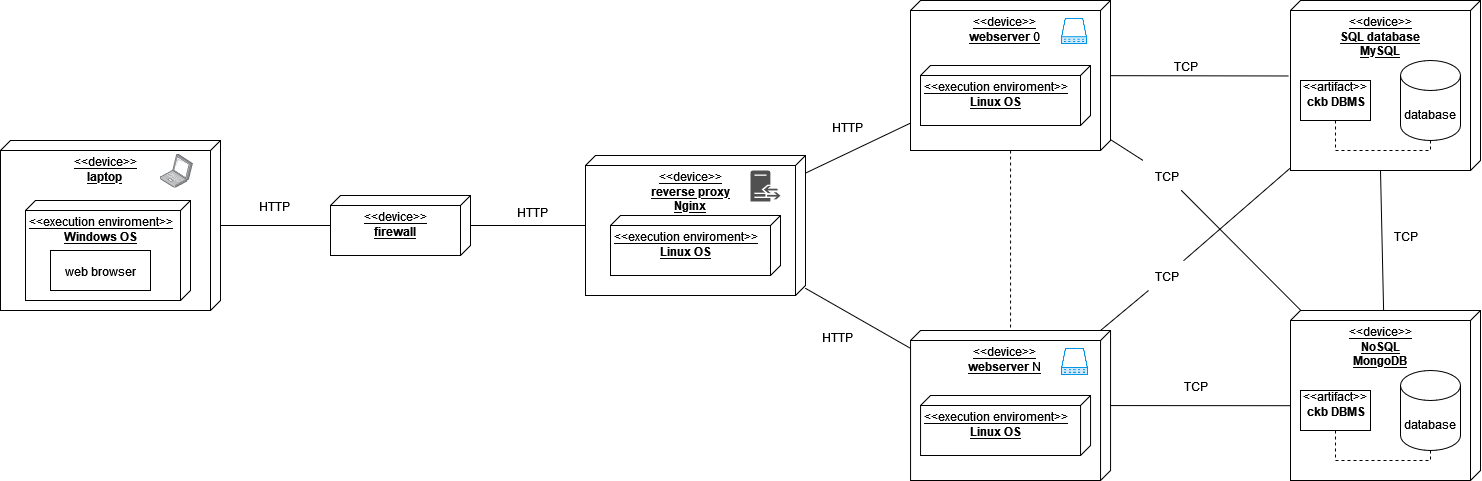

The diagram above was exported from draw.io. Its source (the exported page's mxGraphModel, read from the mxfile embedded in the PNG):
<mxGraphModel dx="2206" dy="1225" grid="1" gridSize="10" guides="1" tooltips="1" connect="1" arrows="1" fold="1" page="1" pageScale="1" pageWidth="827" pageHeight="1169" math="0" shadow="0">
  <root>
    <mxCell id="0" />
    <mxCell id="1" parent="0" />
    <mxCell id="Ex2_7WiZFe3dn9JwhWGn-83" value="&lt;div style=&quot;font-size: 12px;&quot;&gt;&lt;font style=&quot;font-size: 12px;&quot;&gt;&amp;lt;&amp;lt;device&amp;gt;&amp;gt;&lt;/font&gt;&lt;/div&gt;&lt;div style=&quot;font-size: 12px;&quot;&gt;&lt;b&gt;&lt;font style=&quot;font-size: 12px;&quot;&gt;laptop&lt;font style=&quot;font-size: 12px;&quot;&gt;&lt;br&gt;&lt;/font&gt;&lt;/font&gt;&lt;/b&gt;&lt;/div&gt;" style="verticalAlign=top;align=center;spacingTop=8;spacingLeft=2;spacingRight=12;shape=cube;size=10;direction=south;fontStyle=4;html=1;whiteSpace=wrap;fontSize=16;" vertex="1" parent="1">
      <mxGeometry x="100" y="160" width="220" height="170" as="geometry" />
    </mxCell>
    <mxCell id="Ex2_7WiZFe3dn9JwhWGn-87" value="&lt;div align=&quot;center&quot; style=&quot;font-size: 12px;&quot;&gt;&lt;font style=&quot;font-size: 12px;&quot;&gt;&amp;lt;&amp;lt;execution enviroment&amp;gt;&amp;gt;&lt;/font&gt;&lt;/div&gt;&lt;div align=&quot;center&quot; style=&quot;font-size: 12px;&quot;&gt;&lt;b&gt;&lt;font style=&quot;font-size: 12px;&quot;&gt;Windows OS&lt;/font&gt;&lt;/b&gt;&lt;br&gt;&lt;/div&gt;" style="verticalAlign=top;align=left;spacingTop=8;spacingLeft=2;spacingRight=12;shape=cube;size=10;direction=south;fontStyle=4;html=1;whiteSpace=wrap;fontSize=16;" vertex="1" parent="1">
      <mxGeometry x="125" y="220" width="165" height="100" as="geometry" />
    </mxCell>
    <mxCell id="Ex2_7WiZFe3dn9JwhWGn-88" value="" style="endArrow=none;html=1;rounded=0;fontSize=12;startSize=8;endSize=8;curved=1;" edge="1" parent="1" source="Ex2_7WiZFe3dn9JwhWGn-83" target="Ex2_7WiZFe3dn9JwhWGn-91">
      <mxGeometry relative="1" as="geometry">
        <mxPoint x="290" y="269.66" as="sourcePoint" />
        <mxPoint x="410" y="270" as="targetPoint" />
      </mxGeometry>
    </mxCell>
    <mxCell id="Ex2_7WiZFe3dn9JwhWGn-89" value="" style="resizable=0;html=1;whiteSpace=wrap;align=left;verticalAlign=bottom;fontSize=16;" connectable="0" vertex="1" parent="Ex2_7WiZFe3dn9JwhWGn-88">
      <mxGeometry x="-1" relative="1" as="geometry">
        <mxPoint x="20" y="-20" as="offset" />
      </mxGeometry>
    </mxCell>
    <mxCell id="Ex2_7WiZFe3dn9JwhWGn-90" value="" style="resizable=0;html=1;whiteSpace=wrap;align=right;verticalAlign=bottom;fontSize=16;" connectable="0" vertex="1" parent="Ex2_7WiZFe3dn9JwhWGn-88">
      <mxGeometry x="1" relative="1" as="geometry" />
    </mxCell>
    <mxCell id="Ex2_7WiZFe3dn9JwhWGn-91" value="&lt;div style=&quot;font-size: 12px;&quot; align=&quot;center&quot;&gt;&lt;font style=&quot;font-size: 12px;&quot;&gt;&amp;lt;&amp;lt;device&amp;gt;&amp;gt;&lt;/font&gt;&lt;/div&gt;&lt;div style=&quot;font-size: 12px;&quot; align=&quot;center&quot;&gt;&lt;b&gt;&lt;font style=&quot;font-size: 12px;&quot;&gt;firewall&lt;br&gt;&lt;/font&gt;&lt;/b&gt;&lt;/div&gt;" style="verticalAlign=top;align=center;spacingTop=8;spacingLeft=2;spacingRight=12;shape=cube;size=10;direction=south;fontStyle=4;html=1;whiteSpace=wrap;fontSize=16;" vertex="1" parent="1">
      <mxGeometry x="430" y="215" width="140" height="60" as="geometry" />
    </mxCell>
    <mxCell id="Ex2_7WiZFe3dn9JwhWGn-92" value="&lt;div style=&quot;font-size: 12px;&quot; align=&quot;center&quot;&gt;&lt;font style=&quot;font-size: 12px;&quot;&gt;&amp;lt;&amp;lt;device&amp;gt;&amp;gt;&lt;/font&gt;&lt;/div&gt;&lt;div style=&quot;font-size: 12px;&quot; align=&quot;center&quot;&gt;&lt;b&gt;&lt;font style=&quot;font-size: 12px;&quot;&gt;reverse proxy&lt;/font&gt;&lt;/b&gt;&lt;/div&gt;&lt;div style=&quot;font-size: 12px;&quot; align=&quot;center&quot;&gt;&lt;strong&gt;Nginx&lt;/strong&gt;&lt;/div&gt;" style="verticalAlign=top;align=center;spacingTop=8;spacingLeft=2;spacingRight=12;shape=cube;size=10;direction=south;fontStyle=4;html=1;whiteSpace=wrap;fontSize=16;" vertex="1" parent="1">
      <mxGeometry x="685" y="175" width="220" height="140" as="geometry" />
    </mxCell>
    <mxCell id="Ex2_7WiZFe3dn9JwhWGn-93" value="" style="endArrow=none;html=1;rounded=0;fontSize=12;startSize=8;endSize=8;curved=1;" edge="1" parent="1" source="Ex2_7WiZFe3dn9JwhWGn-91" target="Ex2_7WiZFe3dn9JwhWGn-92">
      <mxGeometry relative="1" as="geometry">
        <mxPoint x="620" y="269.66" as="sourcePoint" />
        <mxPoint x="770" y="270" as="targetPoint" />
      </mxGeometry>
    </mxCell>
    <mxCell id="Ex2_7WiZFe3dn9JwhWGn-95" value="" style="resizable=0;html=1;whiteSpace=wrap;align=right;verticalAlign=bottom;fontSize=16;" connectable="0" vertex="1" parent="Ex2_7WiZFe3dn9JwhWGn-93">
      <mxGeometry x="1" relative="1" as="geometry" />
    </mxCell>
    <mxCell id="Ex2_7WiZFe3dn9JwhWGn-96" value="&lt;div align=&quot;center&quot; style=&quot;font-size: 12px;&quot;&gt;&amp;lt;&amp;lt;device&amp;gt;&amp;gt;&lt;/div&gt;&lt;div align=&quot;center&quot; style=&quot;font-size: 12px;&quot;&gt;&lt;b&gt;webserver &lt;/b&gt;0&lt;br&gt;&lt;/div&gt;&lt;div align=&quot;center&quot; style=&quot;font-size: 12px;&quot;&gt;&lt;br&gt;&lt;/div&gt;" style="verticalAlign=top;align=center;spacingTop=8;spacingLeft=2;spacingRight=12;shape=cube;size=10;direction=south;fontStyle=4;html=1;whiteSpace=wrap;fontSize=16;" vertex="1" parent="1">
      <mxGeometry x="1010" y="20" width="200" height="150" as="geometry" />
    </mxCell>
    <mxCell id="Ex2_7WiZFe3dn9JwhWGn-98" value="" style="endArrow=none;html=1;rounded=0;fontSize=12;startSize=8;endSize=8;curved=1;" edge="1" parent="1" source="Ex2_7WiZFe3dn9JwhWGn-92" target="Ex2_7WiZFe3dn9JwhWGn-96">
      <mxGeometry relative="1" as="geometry">
        <mxPoint x="960" y="269.66" as="sourcePoint" />
        <mxPoint x="1100" y="270" as="targetPoint" />
      </mxGeometry>
    </mxCell>
    <mxCell id="Ex2_7WiZFe3dn9JwhWGn-100" value="" style="resizable=0;html=1;whiteSpace=wrap;align=right;verticalAlign=bottom;fontSize=16;" connectable="0" vertex="1" parent="Ex2_7WiZFe3dn9JwhWGn-98">
      <mxGeometry x="1" relative="1" as="geometry" />
    </mxCell>
    <mxCell id="Ex2_7WiZFe3dn9JwhWGn-101" value="&lt;div style=&quot;font-size: 12px;&quot; align=&quot;center&quot;&gt;&amp;lt;&amp;lt;device&amp;gt;&amp;gt;&lt;/div&gt;&lt;div style=&quot;font-size: 12px;&quot; align=&quot;center&quot;&gt;&lt;b&gt;SQL database&lt;/b&gt;&lt;/div&gt;&lt;div style=&quot;font-size: 12px;&quot; align=&quot;center&quot;&gt;&lt;b&gt;MySQL&lt;/b&gt;&lt;br&gt;&lt;/div&gt;" style="verticalAlign=top;align=center;spacingTop=8;spacingLeft=2;spacingRight=12;shape=cube;size=10;direction=south;fontStyle=4;html=1;whiteSpace=wrap;fontSize=16;" vertex="1" parent="1">
      <mxGeometry x="1390" y="20" width="190" height="170" as="geometry" />
    </mxCell>
    <mxCell id="Ex2_7WiZFe3dn9JwhWGn-102" value="" style="endArrow=none;html=1;rounded=0;fontSize=12;startSize=8;endSize=8;curved=1;" edge="1" parent="1" source="Ex2_7WiZFe3dn9JwhWGn-168" target="Ex2_7WiZFe3dn9JwhWGn-149">
      <mxGeometry relative="1" as="geometry">
        <mxPoint x="1300" y="255" as="sourcePoint" />
        <mxPoint x="1380" y="260" as="targetPoint" />
      </mxGeometry>
    </mxCell>
    <mxCell id="Ex2_7WiZFe3dn9JwhWGn-105" value="&lt;div align=&quot;center&quot; style=&quot;font-size: 12px;&quot;&gt;&lt;font style=&quot;font-size: 12px;&quot;&gt;&amp;lt;&amp;lt;execution enviroment&amp;gt;&amp;gt;&lt;/font&gt;&lt;/div&gt;&lt;div align=&quot;center&quot; style=&quot;font-size: 12px;&quot;&gt;&lt;b&gt;&lt;font style=&quot;font-size: 12px;&quot;&gt;Linux OS&lt;br&gt;&lt;/font&gt;&lt;/b&gt;&lt;/div&gt;&lt;div align=&quot;center&quot; style=&quot;font-size: 12px;&quot;&gt;&lt;b&gt;&lt;font style=&quot;font-size: 12px;&quot;&gt;&lt;br&gt;&lt;/font&gt;&lt;/b&gt;&lt;/div&gt;" style="verticalAlign=top;align=left;spacingTop=8;spacingLeft=2;spacingRight=12;shape=cube;size=10;direction=south;fontStyle=4;html=1;whiteSpace=wrap;fontSize=16;" vertex="1" parent="1">
      <mxGeometry x="1020" y="85" width="170" height="60" as="geometry" />
    </mxCell>
    <mxCell id="Ex2_7WiZFe3dn9JwhWGn-109" value="&lt;div align=&quot;center&quot;&gt;&amp;lt;&amp;lt;artifact&amp;gt;&amp;gt;&lt;/div&gt;&lt;div align=&quot;center&quot;&gt;&lt;b&gt;&amp;nbsp;ckb DBMS&lt;/b&gt;&lt;br&gt;&lt;/div&gt;" style="verticalAlign=top;align=center;overflow=fill;fontSize=12;fontFamily=Helvetica;html=1;whiteSpace=wrap;" vertex="1" parent="1">
      <mxGeometry x="1400" y="100" width="70" height="40" as="geometry" />
    </mxCell>
    <mxCell id="Ex2_7WiZFe3dn9JwhWGn-110" value="&lt;font style=&quot;font-size: 12px;&quot;&gt;database&lt;/font&gt;" style="shape=cylinder3;whiteSpace=wrap;html=1;boundedLbl=1;backgroundOutline=1;size=15;fontSize=16;" vertex="1" parent="1">
      <mxGeometry x="1500" y="80" width="60" height="80" as="geometry" />
    </mxCell>
    <mxCell id="Ex2_7WiZFe3dn9JwhWGn-113" value="" style="endArrow=none;dashed=1;html=1;rounded=0;fontSize=12;startSize=8;endSize=8;curved=0;" edge="1" parent="1" source="Ex2_7WiZFe3dn9JwhWGn-109" target="Ex2_7WiZFe3dn9JwhWGn-110">
      <mxGeometry width="50" height="50" relative="1" as="geometry">
        <mxPoint x="1670" y="290" as="sourcePoint" />
        <mxPoint x="1720" y="240" as="targetPoint" />
        <Array as="points">
          <mxPoint x="1435" y="170" />
          <mxPoint x="1530" y="170" />
        </Array>
      </mxGeometry>
    </mxCell>
    <mxCell id="Ex2_7WiZFe3dn9JwhWGn-114" value="&lt;div align=&quot;center&quot; style=&quot;font-size: 12px;&quot;&gt;&lt;font style=&quot;font-size: 12px;&quot;&gt;&amp;lt;&amp;lt;execution enviroment&amp;gt;&amp;gt;&lt;/font&gt;&lt;/div&gt;&lt;div align=&quot;center&quot; style=&quot;font-size: 12px;&quot;&gt;&lt;b&gt;Linux OS&lt;/b&gt;&lt;br&gt;&lt;/div&gt;" style="verticalAlign=top;align=left;spacingTop=8;spacingLeft=2;spacingRight=12;shape=cube;size=10;direction=south;fontStyle=4;html=1;whiteSpace=wrap;fontSize=16;" vertex="1" parent="1">
      <mxGeometry x="710" y="235" width="170" height="60" as="geometry" />
    </mxCell>
    <mxCell id="Ex2_7WiZFe3dn9JwhWGn-116" value="&lt;font style=&quot;font-size: 12px;&quot;&gt;HTTP&lt;/font&gt;" style="text;html=1;align=center;verticalAlign=middle;resizable=0;points=[];autosize=1;strokeColor=none;fillColor=none;fontSize=16;" vertex="1" parent="1">
      <mxGeometry x="349" y="210" width="50" height="30" as="geometry" />
    </mxCell>
    <mxCell id="Ex2_7WiZFe3dn9JwhWGn-130" value="&lt;font style=&quot;font-size: 12px;&quot;&gt;HTTP&lt;/font&gt;" style="text;whiteSpace=wrap;html=1;fontSize=16;" vertex="1" parent="1">
      <mxGeometry x="615" y="215" width="60" height="40" as="geometry" />
    </mxCell>
    <mxCell id="Ex2_7WiZFe3dn9JwhWGn-131" value="&lt;font style=&quot;font-size: 12px;&quot;&gt;HTTP&lt;/font&gt;" style="text;whiteSpace=wrap;html=1;fontSize=16;" vertex="1" parent="1">
      <mxGeometry x="930" y="130" width="60" height="40" as="geometry" />
    </mxCell>
    <mxCell id="Ex2_7WiZFe3dn9JwhWGn-134" value="&lt;div&gt;&lt;br&gt;&lt;/div&gt;&lt;div&gt;web browser&lt;/div&gt;" style="verticalAlign=top;align=center;overflow=fill;fontSize=12;fontFamily=Helvetica;html=1;whiteSpace=wrap;" vertex="1" parent="1">
      <mxGeometry x="150" y="270" width="100" height="40" as="geometry" />
    </mxCell>
    <mxCell id="Ex2_7WiZFe3dn9JwhWGn-138" value="&lt;font style=&quot;font-size: 12px;&quot;&gt;TCP&lt;/font&gt;" style="text;html=1;align=center;verticalAlign=middle;resizable=0;points=[];autosize=1;strokeColor=none;fillColor=none;fontSize=16;" vertex="1" parent="1">
      <mxGeometry x="1260" y="70" width="50" height="30" as="geometry" />
    </mxCell>
    <mxCell id="Ex2_7WiZFe3dn9JwhWGn-139" value="&lt;div align=&quot;center&quot; style=&quot;font-size: 12px;&quot;&gt;&amp;lt;&amp;lt;device&amp;gt;&amp;gt;&lt;/div&gt;&lt;div align=&quot;center&quot; style=&quot;font-size: 12px;&quot;&gt;&lt;b&gt;webserver &lt;/b&gt;N&lt;br&gt;&lt;/div&gt;&lt;div align=&quot;center&quot; style=&quot;font-size: 12px;&quot;&gt;&lt;br&gt;&lt;/div&gt;" style="verticalAlign=top;align=center;spacingTop=8;spacingLeft=2;spacingRight=12;shape=cube;size=10;direction=south;fontStyle=4;html=1;whiteSpace=wrap;fontSize=16;" vertex="1" parent="1">
      <mxGeometry x="1010.0512831186913" y="350" width="200" height="150" as="geometry" />
    </mxCell>
    <mxCell id="Ex2_7WiZFe3dn9JwhWGn-140" value="" style="resizable=0;html=1;whiteSpace=wrap;align=right;verticalAlign=bottom;fontSize=16;" connectable="0" vertex="1" parent="1">
      <mxGeometry x="1010" y="473.4119111864635" as="geometry" />
    </mxCell>
    <mxCell id="Ex2_7WiZFe3dn9JwhWGn-141" value="" style="resizable=0;html=1;whiteSpace=wrap;align=left;verticalAlign=bottom;fontSize=16;" connectable="0" vertex="1" parent="1">
      <mxGeometry x="1210.0512831186913" y="479.5454545454545" as="geometry" />
    </mxCell>
    <mxCell id="Ex2_7WiZFe3dn9JwhWGn-142" value="&lt;div align=&quot;center&quot; style=&quot;font-size: 12px;&quot;&gt;&lt;font style=&quot;font-size: 12px;&quot;&gt;&amp;lt;&amp;lt;execution enviroment&amp;gt;&amp;gt;&lt;/font&gt;&lt;/div&gt;&lt;div align=&quot;center&quot; style=&quot;font-size: 12px;&quot;&gt;&lt;b&gt;&lt;font style=&quot;font-size: 12px;&quot;&gt;Linux OS&lt;br&gt;&lt;/font&gt;&lt;/b&gt;&lt;/div&gt;&lt;div align=&quot;center&quot; style=&quot;font-size: 12px;&quot;&gt;&lt;b&gt;&lt;font style=&quot;font-size: 12px;&quot;&gt;&lt;br&gt;&lt;/font&gt;&lt;/b&gt;&lt;/div&gt;" style="verticalAlign=top;align=left;spacingTop=8;spacingLeft=2;spacingRight=12;shape=cube;size=10;direction=south;fontStyle=4;html=1;whiteSpace=wrap;fontSize=16;" vertex="1" parent="1">
      <mxGeometry x="1020.0512831186913" y="415" width="170" height="60" as="geometry" />
    </mxCell>
    <mxCell id="Ex2_7WiZFe3dn9JwhWGn-143" value="" style="endArrow=none;html=1;rounded=0;fontSize=12;startSize=8;endSize=8;curved=1;" edge="1" parent="1" source="Ex2_7WiZFe3dn9JwhWGn-92" target="Ex2_7WiZFe3dn9JwhWGn-139">
      <mxGeometry relative="1" as="geometry">
        <mxPoint x="970" y="300" as="sourcePoint" />
        <mxPoint x="1070" y="251" as="targetPoint" />
      </mxGeometry>
    </mxCell>
    <mxCell id="Ex2_7WiZFe3dn9JwhWGn-144" value="" style="resizable=0;html=1;whiteSpace=wrap;align=right;verticalAlign=bottom;fontSize=16;" connectable="0" vertex="1" parent="Ex2_7WiZFe3dn9JwhWGn-143">
      <mxGeometry x="1" relative="1" as="geometry" />
    </mxCell>
    <mxCell id="Ex2_7WiZFe3dn9JwhWGn-146" value="" style="endArrow=none;html=1;rounded=0;fontSize=12;startSize=8;endSize=8;curved=1;entryX=0.56;entryY=0.998;entryDx=0;entryDy=0;entryPerimeter=0;" edge="1" parent="1" source="Ex2_7WiZFe3dn9JwhWGn-139" target="Ex2_7WiZFe3dn9JwhWGn-149">
      <mxGeometry relative="1" as="geometry">
        <mxPoint x="1210.05" y="409" as="sourcePoint" />
        <mxPoint x="1310.05" y="360" as="targetPoint" />
      </mxGeometry>
    </mxCell>
    <mxCell id="Ex2_7WiZFe3dn9JwhWGn-147" value="" style="resizable=0;html=1;whiteSpace=wrap;align=right;verticalAlign=bottom;fontSize=16;" connectable="0" vertex="1" parent="Ex2_7WiZFe3dn9JwhWGn-146">
      <mxGeometry x="1" relative="1" as="geometry" />
    </mxCell>
    <mxCell id="Ex2_7WiZFe3dn9JwhWGn-148" value="" style="endArrow=none;dashed=1;html=1;rounded=0;fontSize=12;startSize=8;endSize=8;curved=1;" edge="1" parent="1" source="Ex2_7WiZFe3dn9JwhWGn-96" target="Ex2_7WiZFe3dn9JwhWGn-139">
      <mxGeometry width="50" height="50" relative="1" as="geometry">
        <mxPoint x="1130" y="290" as="sourcePoint" />
        <mxPoint x="1180" y="240" as="targetPoint" />
      </mxGeometry>
    </mxCell>
    <mxCell id="Ex2_7WiZFe3dn9JwhWGn-149" value="&lt;div style=&quot;font-size: 12px;&quot; align=&quot;center&quot;&gt;&amp;lt;&amp;lt;device&amp;gt;&amp;gt;&lt;/div&gt;&lt;div style=&quot;font-size: 12px;&quot; align=&quot;center&quot;&gt;&lt;b&gt;NoSQL&lt;/b&gt;&lt;/div&gt;&lt;div style=&quot;font-size: 12px;&quot; align=&quot;center&quot;&gt;&lt;b&gt;MongoDB &lt;/b&gt;&lt;br&gt;&lt;/div&gt;" style="verticalAlign=top;align=center;spacingTop=8;spacingLeft=2;spacingRight=12;shape=cube;size=10;direction=south;fontStyle=4;html=1;whiteSpace=wrap;fontSize=16;" vertex="1" parent="1">
      <mxGeometry x="1390.0017113440767" y="330" width="190" height="170" as="geometry" />
    </mxCell>
    <mxCell id="Ex2_7WiZFe3dn9JwhWGn-150" value="&lt;div align=&quot;center&quot;&gt;&amp;lt;&amp;lt;artifact&amp;gt;&amp;gt;&lt;/div&gt;&lt;div align=&quot;center&quot;&gt;&lt;b&gt;&amp;nbsp;ckb DBMS&lt;/b&gt;&lt;br&gt;&lt;/div&gt;" style="verticalAlign=top;align=center;overflow=fill;fontSize=12;fontFamily=Helvetica;html=1;whiteSpace=wrap;" vertex="1" parent="1">
      <mxGeometry x="1400.0017113440767" y="410" width="70" height="40" as="geometry" />
    </mxCell>
    <mxCell id="Ex2_7WiZFe3dn9JwhWGn-151" value="&lt;font style=&quot;font-size: 12px;&quot;&gt;database&lt;/font&gt;" style="shape=cylinder3;whiteSpace=wrap;html=1;boundedLbl=1;backgroundOutline=1;size=15;fontSize=16;" vertex="1" parent="1">
      <mxGeometry x="1500.0017113440767" y="390" width="60" height="80" as="geometry" />
    </mxCell>
    <mxCell id="Ex2_7WiZFe3dn9JwhWGn-152" value="" style="endArrow=none;dashed=1;html=1;rounded=0;fontSize=12;startSize=8;endSize=8;curved=0;" edge="1" source="Ex2_7WiZFe3dn9JwhWGn-150" target="Ex2_7WiZFe3dn9JwhWGn-151" parent="1">
      <mxGeometry width="50" height="50" relative="1" as="geometry">
        <mxPoint x="1670.0017113440767" y="600" as="sourcePoint" />
        <mxPoint x="1720.0017113440767" y="550" as="targetPoint" />
        <Array as="points">
          <mxPoint x="1435.0017113440767" y="480" />
          <mxPoint x="1530.0017113440767" y="480" />
        </Array>
      </mxGeometry>
    </mxCell>
    <mxCell id="Ex2_7WiZFe3dn9JwhWGn-153" value="" style="resizable=0;html=1;whiteSpace=wrap;align=right;verticalAlign=bottom;fontSize=16;" connectable="0" vertex="1" parent="1">
      <mxGeometry x="1390" y="477.1945366245002" as="geometry" />
    </mxCell>
    <mxCell id="Ex2_7WiZFe3dn9JwhWGn-154" value="&lt;font style=&quot;font-size: 12px;&quot;&gt;TCP&lt;/font&gt;" style="text;html=1;align=center;verticalAlign=middle;resizable=0;points=[];autosize=1;strokeColor=none;fillColor=none;fontSize=16;" vertex="1" parent="1">
      <mxGeometry x="1270" y="390" width="50" height="30" as="geometry" />
    </mxCell>
    <mxCell id="Ex2_7WiZFe3dn9JwhWGn-155" value="" style="endArrow=none;html=1;rounded=0;fontSize=12;startSize=8;endSize=8;curved=1;entryX=0.444;entryY=1.009;entryDx=0;entryDy=0;entryPerimeter=0;" edge="1" parent="1" source="Ex2_7WiZFe3dn9JwhWGn-96" target="Ex2_7WiZFe3dn9JwhWGn-101">
      <mxGeometry relative="1" as="geometry">
        <mxPoint x="1210.05" y="100" as="sourcePoint" />
        <mxPoint x="1402.05" y="264" as="targetPoint" />
      </mxGeometry>
    </mxCell>
    <mxCell id="Ex2_7WiZFe3dn9JwhWGn-156" value="" style="resizable=0;html=1;whiteSpace=wrap;align=left;verticalAlign=bottom;fontSize=16;" connectable="0" vertex="1" parent="Ex2_7WiZFe3dn9JwhWGn-155">
      <mxGeometry x="-1" relative="1" as="geometry" />
    </mxCell>
    <mxCell id="Ex2_7WiZFe3dn9JwhWGn-157" value="" style="endArrow=none;html=1;rounded=0;fontSize=12;startSize=8;endSize=8;curved=1;" edge="1" parent="1" source="Ex2_7WiZFe3dn9JwhWGn-171" target="Ex2_7WiZFe3dn9JwhWGn-101">
      <mxGeometry relative="1" as="geometry">
        <mxPoint x="1189" y="220" as="sourcePoint" />
        <mxPoint x="1381" y="384" as="targetPoint" />
      </mxGeometry>
    </mxCell>
    <mxCell id="Ex2_7WiZFe3dn9JwhWGn-159" value="" style="image;points=[];aspect=fixed;html=1;align=center;shadow=0;dashed=0;image=img/lib/allied_telesis/computer_and_terminals/Laptop.svg;fontSize=16;" vertex="1" parent="1">
      <mxGeometry x="260" y="174" width="33.07" height="33.54" as="geometry" />
    </mxCell>
    <mxCell id="Ex2_7WiZFe3dn9JwhWGn-161" value="" style="sketch=0;pointerEvents=1;shadow=0;dashed=0;html=1;strokeColor=none;fillColor=#505050;labelPosition=center;verticalLabelPosition=bottom;verticalAlign=top;outlineConnect=0;align=center;shape=mxgraph.office.servers.reverse_proxy;fontSize=16;" vertex="1" parent="1">
      <mxGeometry x="850" y="190" width="30" height="31" as="geometry" />
    </mxCell>
    <mxCell id="Ex2_7WiZFe3dn9JwhWGn-163" value="" style="shape=image;html=1;verticalAlign=top;verticalLabelPosition=bottom;labelBackgroundColor=#ffffff;imageAspect=0;aspect=fixed;image=https://cdn1.iconfinder.com/data/icons/computer-hardware-cute-style-vol-2/52/server__database__data__storage__computer__webserver__electronic-128.png;fontSize=16;" vertex="1" parent="1">
      <mxGeometry x="1160" y="37" width="28" height="28" as="geometry" />
    </mxCell>
    <mxCell id="Ex2_7WiZFe3dn9JwhWGn-164" value="" style="shape=image;html=1;verticalAlign=top;verticalLabelPosition=bottom;labelBackgroundColor=#ffffff;imageAspect=0;aspect=fixed;image=https://cdn1.iconfinder.com/data/icons/computer-hardware-cute-style-vol-2/52/server__database__data__storage__computer__webserver__electronic-128.png;fontSize=16;" vertex="1" parent="1">
      <mxGeometry x="1160" y="367" width="29.05" height="29.05" as="geometry" />
    </mxCell>
    <mxCell id="Ex2_7WiZFe3dn9JwhWGn-165" value="" style="edgeStyle=none;html=1;endArrow=none;verticalAlign=bottom;rounded=0;fontSize=12;startSize=8;endSize=8;curved=1;exitX=0;exitY=0;exitDx=170;exitDy=100;exitPerimeter=0;" edge="1" parent="1" source="Ex2_7WiZFe3dn9JwhWGn-101" target="Ex2_7WiZFe3dn9JwhWGn-149">
      <mxGeometry width="160" relative="1" as="geometry">
        <mxPoint x="1510" y="270" as="sourcePoint" />
        <mxPoint x="1670" y="270" as="targetPoint" />
      </mxGeometry>
    </mxCell>
    <mxCell id="Ex2_7WiZFe3dn9JwhWGn-167" value="&lt;font style=&quot;font-size: 12px;&quot;&gt;TCP&lt;/font&gt;" style="text;html=1;align=center;verticalAlign=middle;resizable=0;points=[];autosize=1;strokeColor=none;fillColor=none;fontSize=16;" vertex="1" parent="1">
      <mxGeometry x="1480" y="240" width="50" height="30" as="geometry" />
    </mxCell>
    <mxCell id="Ex2_7WiZFe3dn9JwhWGn-169" value="" style="endArrow=none;html=1;rounded=0;fontSize=12;startSize=8;endSize=8;curved=1;" edge="1" parent="1" source="Ex2_7WiZFe3dn9JwhWGn-96" target="Ex2_7WiZFe3dn9JwhWGn-168">
      <mxGeometry relative="1" as="geometry">
        <mxPoint x="1198" y="170" as="sourcePoint" />
        <mxPoint x="1390" y="334" as="targetPoint" />
      </mxGeometry>
    </mxCell>
    <mxCell id="Ex2_7WiZFe3dn9JwhWGn-170" value="" style="resizable=0;html=1;whiteSpace=wrap;align=left;verticalAlign=bottom;fontSize=16;" connectable="0" vertex="1" parent="Ex2_7WiZFe3dn9JwhWGn-169">
      <mxGeometry x="-1" relative="1" as="geometry" />
    </mxCell>
    <mxCell id="Ex2_7WiZFe3dn9JwhWGn-168" value="&lt;font style=&quot;font-size: 12px;&quot;&gt;TCP&lt;/font&gt;" style="text;html=1;align=center;verticalAlign=middle;resizable=0;points=[];autosize=1;strokeColor=none;fillColor=none;fontSize=16;" vertex="1" parent="1">
      <mxGeometry x="1241" y="180" width="50" height="30" as="geometry" />
    </mxCell>
    <mxCell id="Ex2_7WiZFe3dn9JwhWGn-172" value="" style="endArrow=none;html=1;rounded=0;fontSize=12;startSize=8;endSize=8;curved=1;" edge="1" parent="1" source="Ex2_7WiZFe3dn9JwhWGn-139" target="Ex2_7WiZFe3dn9JwhWGn-171">
      <mxGeometry relative="1" as="geometry">
        <mxPoint x="1198" y="350" as="sourcePoint" />
        <mxPoint x="1390" y="186" as="targetPoint" />
      </mxGeometry>
    </mxCell>
    <mxCell id="Ex2_7WiZFe3dn9JwhWGn-173" value="" style="resizable=0;html=1;whiteSpace=wrap;align=left;verticalAlign=bottom;fontSize=16;" connectable="0" vertex="1" parent="Ex2_7WiZFe3dn9JwhWGn-172">
      <mxGeometry x="-1" relative="1" as="geometry" />
    </mxCell>
    <mxCell id="Ex2_7WiZFe3dn9JwhWGn-171" value="&lt;font style=&quot;font-size: 12px;&quot;&gt;TCP&lt;/font&gt;" style="text;html=1;align=center;verticalAlign=middle;resizable=0;points=[];autosize=1;strokeColor=none;fillColor=none;fontSize=16;" vertex="1" parent="1">
      <mxGeometry x="1241" y="280" width="50" height="30" as="geometry" />
    </mxCell>
    <mxCell id="Ex2_7WiZFe3dn9JwhWGn-176" value="&lt;font style=&quot;font-size: 12px;&quot;&gt;HTTP&lt;/font&gt;" style="text;whiteSpace=wrap;html=1;fontSize=16;" vertex="1" parent="1">
      <mxGeometry x="920" y="340" width="60" height="40" as="geometry" />
    </mxCell>
  </root>
</mxGraphModel>